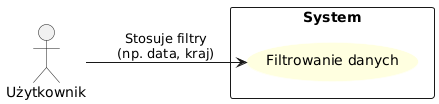

The diagram above was rendered by PlantUML. Its source (embedded in the PNG):
@startuml
left to right direction
skinparam usecase {
  BackgroundColor LightYellow
  BorderColor DarkYellow
}

actor "Użytkownik" as User

rectangle System {
  usecase "Filtrowanie danych" as UC3
}

User --> UC3 : Stosuje filtry\n(np. data, kraj)
@enduml